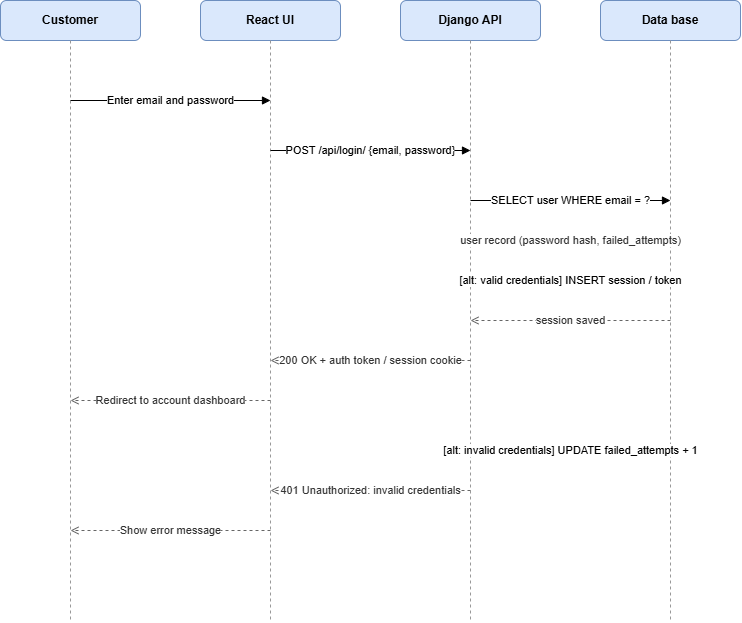

The diagram above was exported from draw.io. Its source (the exported page's mxGraphModel, read from the mxfile embedded in the PNG):
<mxGraphModel dx="1877" dy="649" grid="1" gridSize="10" guides="1" tooltips="1" connect="1" arrows="1" fold="1" page="1" pageScale="1" pageWidth="827" pageHeight="1000" math="0" shadow="0">
  <root>
    <mxCell id="0" />
    <mxCell id="1" parent="0" />
    <mxCell id="2" parent="1" style="rounded=1;whiteSpace=wrap;html=1;fillColor=#dae8fc;strokeColor=#6c8ebf;fontStyle=1;" value="Customer" vertex="1">
      <mxGeometry height="40" width="140" x="20" y="20" as="geometry" />
    </mxCell>
    <mxCell id="3" edge="1" parent="1" style="endArrow=none;dashed=1;html=1;strokeColor=#999999;" value="">
      <mxGeometry relative="1" as="geometry">
        <mxPoint x="90" y="60" as="sourcePoint" />
        <mxPoint x="90" y="640" as="targetPoint" />
      </mxGeometry>
    </mxCell>
    <mxCell id="4" parent="1" style="rounded=1;whiteSpace=wrap;html=1;fillColor=#dae8fc;strokeColor=#6c8ebf;fontStyle=1;" value="React UI" vertex="1">
      <mxGeometry height="40" width="140" x="220" y="20" as="geometry" />
    </mxCell>
    <mxCell id="5" edge="1" parent="1" style="endArrow=none;dashed=1;html=1;strokeColor=#999999;" value="">
      <mxGeometry relative="1" as="geometry">
        <mxPoint x="290" y="60" as="sourcePoint" />
        <mxPoint x="290" y="640" as="targetPoint" />
      </mxGeometry>
    </mxCell>
    <mxCell id="6" parent="1" style="rounded=1;whiteSpace=wrap;html=1;fillColor=#dae8fc;strokeColor=#6c8ebf;fontStyle=1;" value="Django API" vertex="1">
      <mxGeometry height="40" width="140" x="420" y="20" as="geometry" />
    </mxCell>
    <mxCell id="7" edge="1" parent="1" style="endArrow=none;dashed=1;html=1;strokeColor=#999999;" value="">
      <mxGeometry relative="1" as="geometry">
        <mxPoint x="490" y="60" as="sourcePoint" />
        <mxPoint x="490" y="640" as="targetPoint" />
      </mxGeometry>
    </mxCell>
    <mxCell id="8" parent="1" style="rounded=1;whiteSpace=wrap;html=1;fillColor=#dae8fc;strokeColor=#6c8ebf;fontStyle=1;" value="Data base" vertex="1">
      <mxGeometry height="40" width="140" x="620" y="20" as="geometry" />
    </mxCell>
    <mxCell id="9" edge="1" parent="1" style="endArrow=none;dashed=1;html=1;strokeColor=#999999;" value="">
      <mxGeometry relative="1" as="geometry">
        <mxPoint x="690" y="60" as="sourcePoint" />
        <mxPoint x="690" y="640" as="targetPoint" />
      </mxGeometry>
    </mxCell>
    <mxCell id="10" edge="1" parent="1" style="endArrow=block;endFill=1;html=1;" value="Enter email and password">
      <mxGeometry relative="1" as="geometry">
        <mxPoint x="90" y="120" as="sourcePoint" />
        <mxPoint x="290" y="120" as="targetPoint" />
      </mxGeometry>
    </mxCell>
    <mxCell id="11" edge="1" parent="1" style="endArrow=block;endFill=1;html=1;" value="POST /api/login/ {email, password}">
      <mxGeometry relative="1" as="geometry">
        <mxPoint x="290" y="170" as="sourcePoint" />
        <mxPoint x="490" y="170" as="targetPoint" />
      </mxGeometry>
    </mxCell>
    <mxCell id="12" edge="1" parent="1" style="endArrow=block;endFill=1;html=1;" value="SELECT user WHERE email = ?">
      <mxGeometry relative="1" as="geometry">
        <mxPoint x="490" y="220" as="sourcePoint" />
        <mxPoint x="690" y="220" as="targetPoint" />
      </mxGeometry>
    </mxCell>
    <mxCell id="13" edge="1" parent="1" style="endArrow=open;endFill=0;dashed=1;html=1;strokeColor=#666666;fontColor=#333333;" value="user record (password hash, failed_attempts)">
      <mxGeometry relative="1" as="geometry">
        <mxPoint x="690" y="260" as="sourcePoint" />
        <mxPoint x="490" y="260" as="targetPoint" />
      </mxGeometry>
    </mxCell>
    <mxCell id="14" edge="1" parent="1" style="endArrow=block;endFill=1;html=1;" value="[alt: valid credentials] INSERT session / token">
      <mxGeometry relative="1" as="geometry">
        <mxPoint x="490" y="300" as="sourcePoint" />
        <mxPoint x="690" y="300" as="targetPoint" />
      </mxGeometry>
    </mxCell>
    <mxCell id="15" edge="1" parent="1" style="endArrow=open;endFill=0;dashed=1;html=1;strokeColor=#666666;fontColor=#333333;" value="session saved">
      <mxGeometry relative="1" as="geometry">
        <mxPoint x="690" y="340" as="sourcePoint" />
        <mxPoint x="490" y="340" as="targetPoint" />
      </mxGeometry>
    </mxCell>
    <mxCell id="16" edge="1" parent="1" style="endArrow=open;endFill=0;dashed=1;html=1;strokeColor=#666666;fontColor=#333333;" value="200 OK + auth token / session cookie">
      <mxGeometry relative="1" as="geometry">
        <mxPoint x="490" y="380" as="sourcePoint" />
        <mxPoint x="290" y="380" as="targetPoint" />
      </mxGeometry>
    </mxCell>
    <mxCell id="17" edge="1" parent="1" style="endArrow=open;endFill=0;dashed=1;html=1;strokeColor=#666666;fontColor=#333333;" value="Redirect to account dashboard">
      <mxGeometry relative="1" as="geometry">
        <mxPoint x="290" y="420" as="sourcePoint" />
        <mxPoint x="90" y="420" as="targetPoint" />
      </mxGeometry>
    </mxCell>
    <mxCell id="18" edge="1" parent="1" style="endArrow=block;endFill=1;html=1;" value="[alt: invalid credentials] UPDATE failed_attempts + 1">
      <mxGeometry relative="1" as="geometry">
        <mxPoint x="490" y="470" as="sourcePoint" />
        <mxPoint x="690" y="470" as="targetPoint" />
      </mxGeometry>
    </mxCell>
    <mxCell id="19" edge="1" parent="1" style="endArrow=open;endFill=0;dashed=1;html=1;strokeColor=#666666;fontColor=#333333;" value="401 Unauthorized: invalid credentials">
      <mxGeometry relative="1" as="geometry">
        <mxPoint x="490" y="510" as="sourcePoint" />
        <mxPoint x="290" y="510" as="targetPoint" />
      </mxGeometry>
    </mxCell>
    <mxCell id="20" edge="1" parent="1" style="endArrow=open;endFill=0;dashed=1;html=1;strokeColor=#666666;fontColor=#333333;" value="Show error message">
      <mxGeometry relative="1" as="geometry">
        <mxPoint x="290" y="550" as="sourcePoint" />
        <mxPoint x="90" y="550" as="targetPoint" />
      </mxGeometry>
    </mxCell>
  </root>
</mxGraphModel>